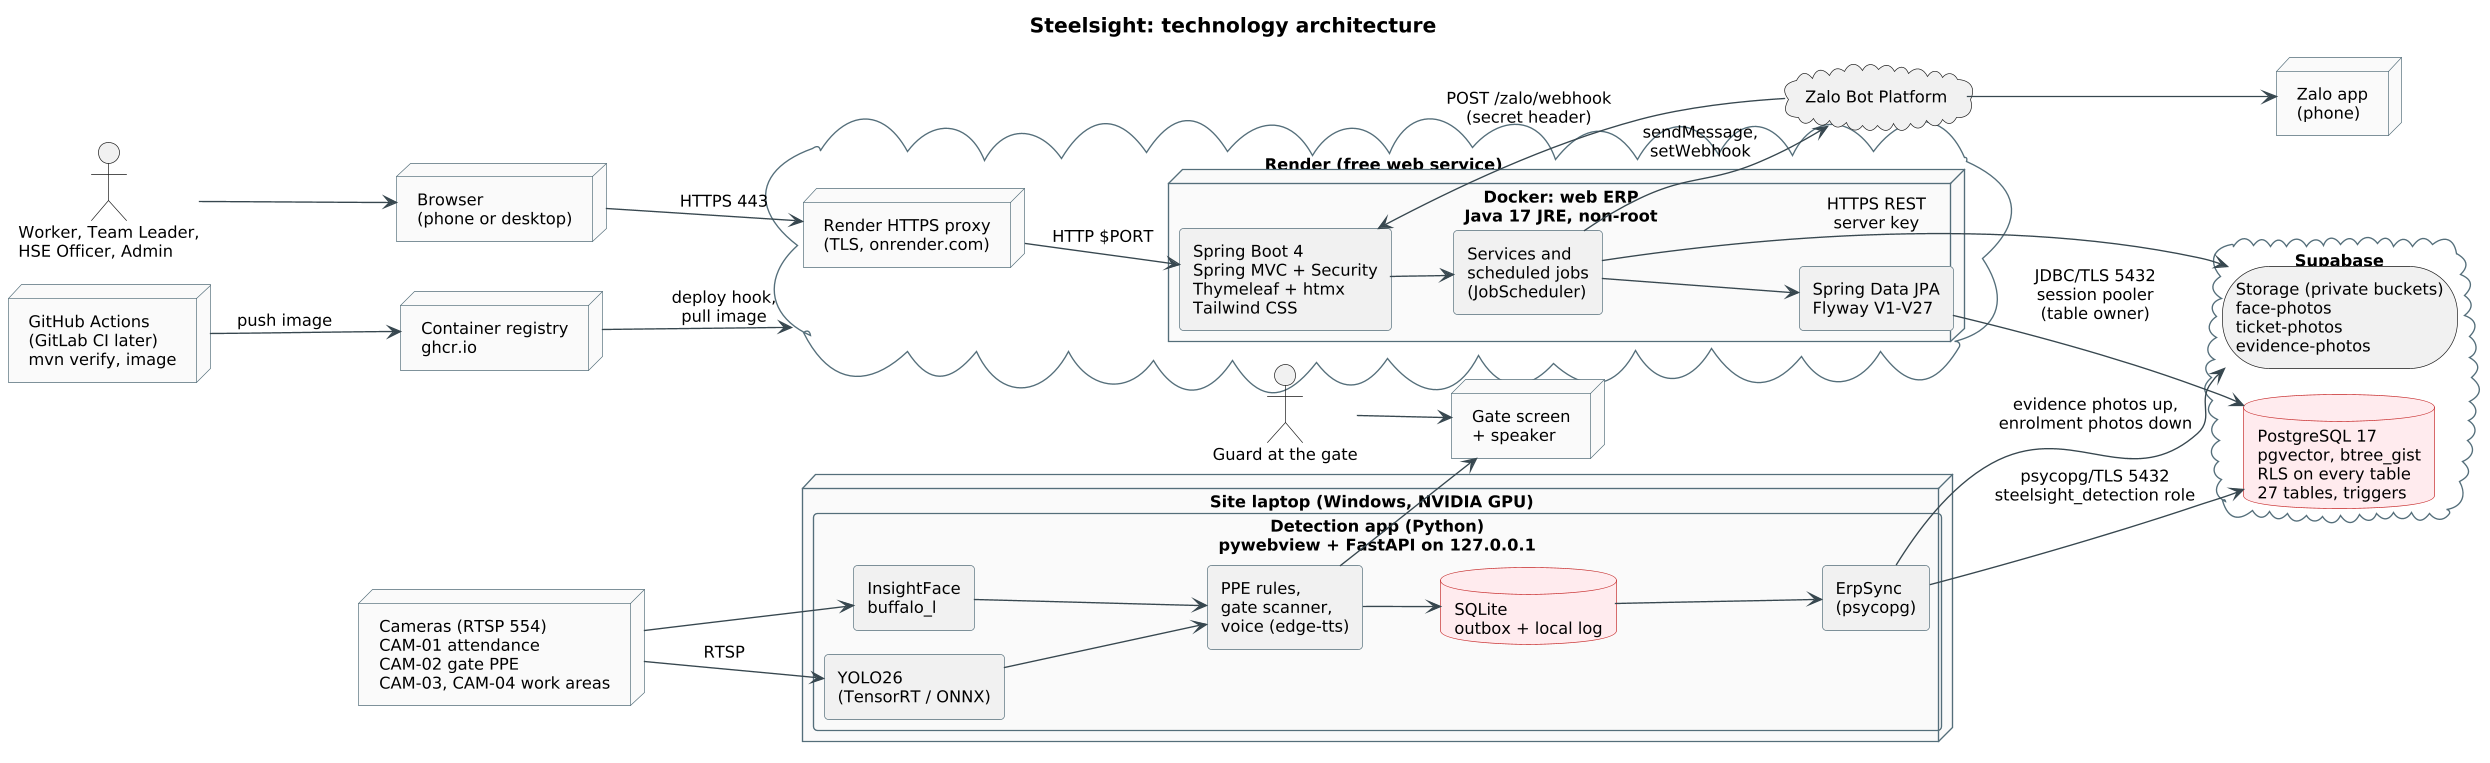

The diagram above was rendered by PlantUML. Its source (embedded in the PNG):
@startuml
!pragma layout smetana
skinparam shadowing false
skinparam defaultFontName Arial
skinparam defaultFontSize 12
skinparam dpi 130
skinparam roundCorner 6
skinparam ArrowColor #37474F
skinparam titleFontSize 15
skinparam titleFontStyle bold
skinparam rectangle {
  BorderColor #546E7A
}
skinparam package {
  BorderColor #546E7A
}
skinparam node {
  BackgroundColor #FAFAFA
  BorderColor #546E7A
}
skinparam database {
  BackgroundColor #FFEBEE
  BorderColor #C62828
}
title Steelsight: technology architecture
left to right direction
actor "Worker, Team Leader,\nHSE Officer, Admin" as users
actor "Guard at the gate" as guard
node "Browser\n(phone or desktop)" as browser
node "Zalo app\n(phone)" as zaloapp
cloud "Render (free web service)" as render {
  node "Render HTTPS proxy\n(TLS, onrender.com)" as proxy
  node "Docker: web ERP\nJava 17 JRE, non-root" as erpc {
    rectangle "Spring Boot 4\nSpring MVC + Security\nThymeleaf + htmx\nTailwind CSS" as web
    rectangle "Services and\nscheduled jobs\n(JobScheduler)" as services
    rectangle "Spring Data JPA\nFlyway V1-V27" as data
  }
}
cloud "Supabase" as supa {
  database "PostgreSQL 17\npgvector, btree_gist\nRLS on every table\n27 tables, triggers" as pg
  storage "Storage (private buckets)\nface-photos\nticket-photos\nevidence-photos" as st
}
cloud "Zalo Bot Platform" as zbp
node "Site laptop (Windows, NVIDIA GPU)" as laptop {
  rectangle "Detection app (Python)\npywebview + FastAPI on 127.0.0.1" as det {
    rectangle "YOLO26\n(TensorRT / ONNX)" as yolo
    rectangle "InsightFace\nbuffalo_l" as face
    rectangle "PPE rules,\ngate scanner,\nvoice (edge-tts)" as rules
    database "SQLite\noutbox + local log" as outbox
    rectangle "ErpSync\n(psycopg)" as sync
  }
}
node "Cameras (RTSP 554)\nCAM-01 attendance\nCAM-02 gate PPE\nCAM-03, CAM-04 work areas" as cams
node "Gate screen\n+ speaker" as screen
node "GitHub Actions\n(GitLab CI later)\nmvn verify, image" as ci
node "Container registry\nghcr.io" as reg

users --> browser
browser --> proxy : HTTPS 443
proxy --> web : HTTP $PORT
web --> services
services --> data
data --> pg : JDBC/TLS 5432\nsession pooler\n(table owner)
services --> st : HTTPS REST\nserver key
services --> zbp : sendMessage,\nsetWebhook
zbp --> web : POST /zalo/webhook\n(secret header)
zbp --> zaloapp
cams --> yolo : RTSP
cams --> face
yolo --> rules
face --> rules
rules --> outbox
outbox --> sync
sync --> pg : psycopg/TLS 5432\nsteelsight_detection role
sync --> st : evidence photos up,\nenrolment photos down
rules --> screen
guard --> screen
ci --> reg : push image
reg --> render : deploy hook,\npull image
@enduml